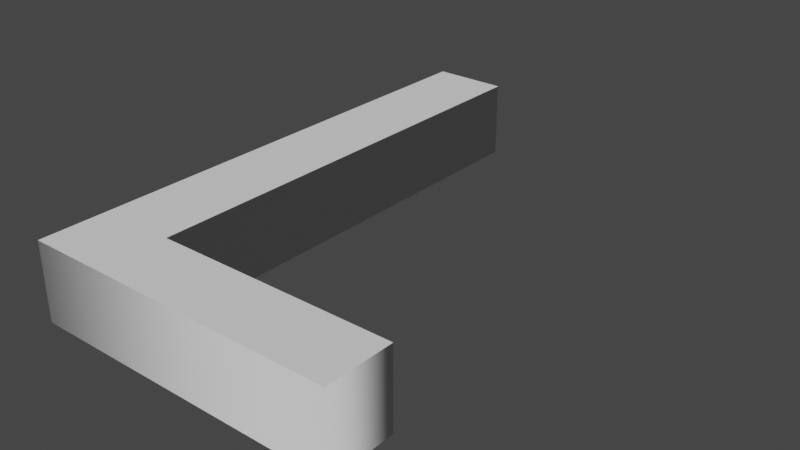 # Source: S.blend  (saved by Blender 2.80.75; exported with 4.5.12 LTS)
import bpy
from mathutils import Matrix  # noqa: F401  (used for matrix-valued properties, if any)

bpy.ops.wm.read_factory_settings(use_empty=True)
scene = bpy.context.scene
scene.name = 'Scene'

# ---- world
world_world = bpy.data.worlds.new('World'); scene.world = world_world
world_world.use_nodes = True; world_world.node_tree.nodes.clear()
_N = world_world.node_tree.nodes; _L = world_world.node_tree.links
n0 = _N.new('ShaderNodeOutputWorld'); n0.name = 'World Output'; n0.location = (300, 300)
n1 = _N.new('ShaderNodeBackground'); n1.name = 'Background'; n1.location = (10, 300)
n1.inputs[0].default_value = (0.05088, 0.05088, 0.05088, 1.0)
_L.new(n1.outputs[0], n0.inputs[0])
n0.is_active_output = True
world_world.color = (0.05088, 0.05088, 0.05088)
world_world.use_sun_shadow = False
world_world.sun_shadow_jitter_overblur = 0.0

# ---- curves / text
txt_text = bpy.data.curves.new('Text', 'FONT')
txt_text.dimensions = '2D'
txt_text.body = 'L'
txt_text.use_path_clamp = True
txt_text.extrude = 0.05

# ---- objects
ob_s = bpy.data.objects.new('S', txt_text)

# ---- transforms, parenting, visibility, modifiers, constraints
ob_s.location = (0.0, 0.0, 0.0)
ob_s.lineart.crease_threshold = 0.0

# ---- collection membership
scene.collection.objects.link(ob_s)

# ---- scene / render settings (as saved in the file)
scene.frame_start = 1; scene.frame_end = 250; scene.frame_set(2)
scene.render.engine = 'BLENDER_EEVEE_NEXT'
scene.cycles.use_denoising = False
scene.cycles.samples = 128
scene.cycles.sampling_pattern = 'TABULATED_SOBOL'
scene.cycles.use_adaptive_sampling = False
scene.cycles.use_light_tree = False
scene.view_settings.view_transform = 'Filmic'
bpy.context.view_layer.update()

# ---- added for rendering (the .blend has no active camera and no usable light): camera, sun
cam_auto = bpy.data.cameras.new('AutoCamera')
cam_auto.lens = 50.0
cam_auto.sensor_width = 36.0
cam_auto.clip_end = 1000.0
ob_auto_camera = bpy.data.objects.new('AutoCamera', cam_auto)
scene.collection.objects.link(ob_auto_camera)
ob_auto_camera.location = (1.01135, -0.540221, 0.587481)
ob_auto_camera.rotation_euler = (1.09748, -7.21219e-08, 0.694738)
scene.camera = ob_auto_camera
light_auto_sun = bpy.data.lights.new('AutoSun', 'SUN')
light_auto_sun.energy = 3.0
light_auto_sun.angle = 0.0523599
ob_auto_sun = bpy.data.objects.new('AutoSun', light_auto_sun)
scene.collection.objects.link(ob_auto_sun)
ob_auto_sun.rotation_euler = (0.872665, 0.174533, 0.523599)
bpy.context.view_layer.update()
